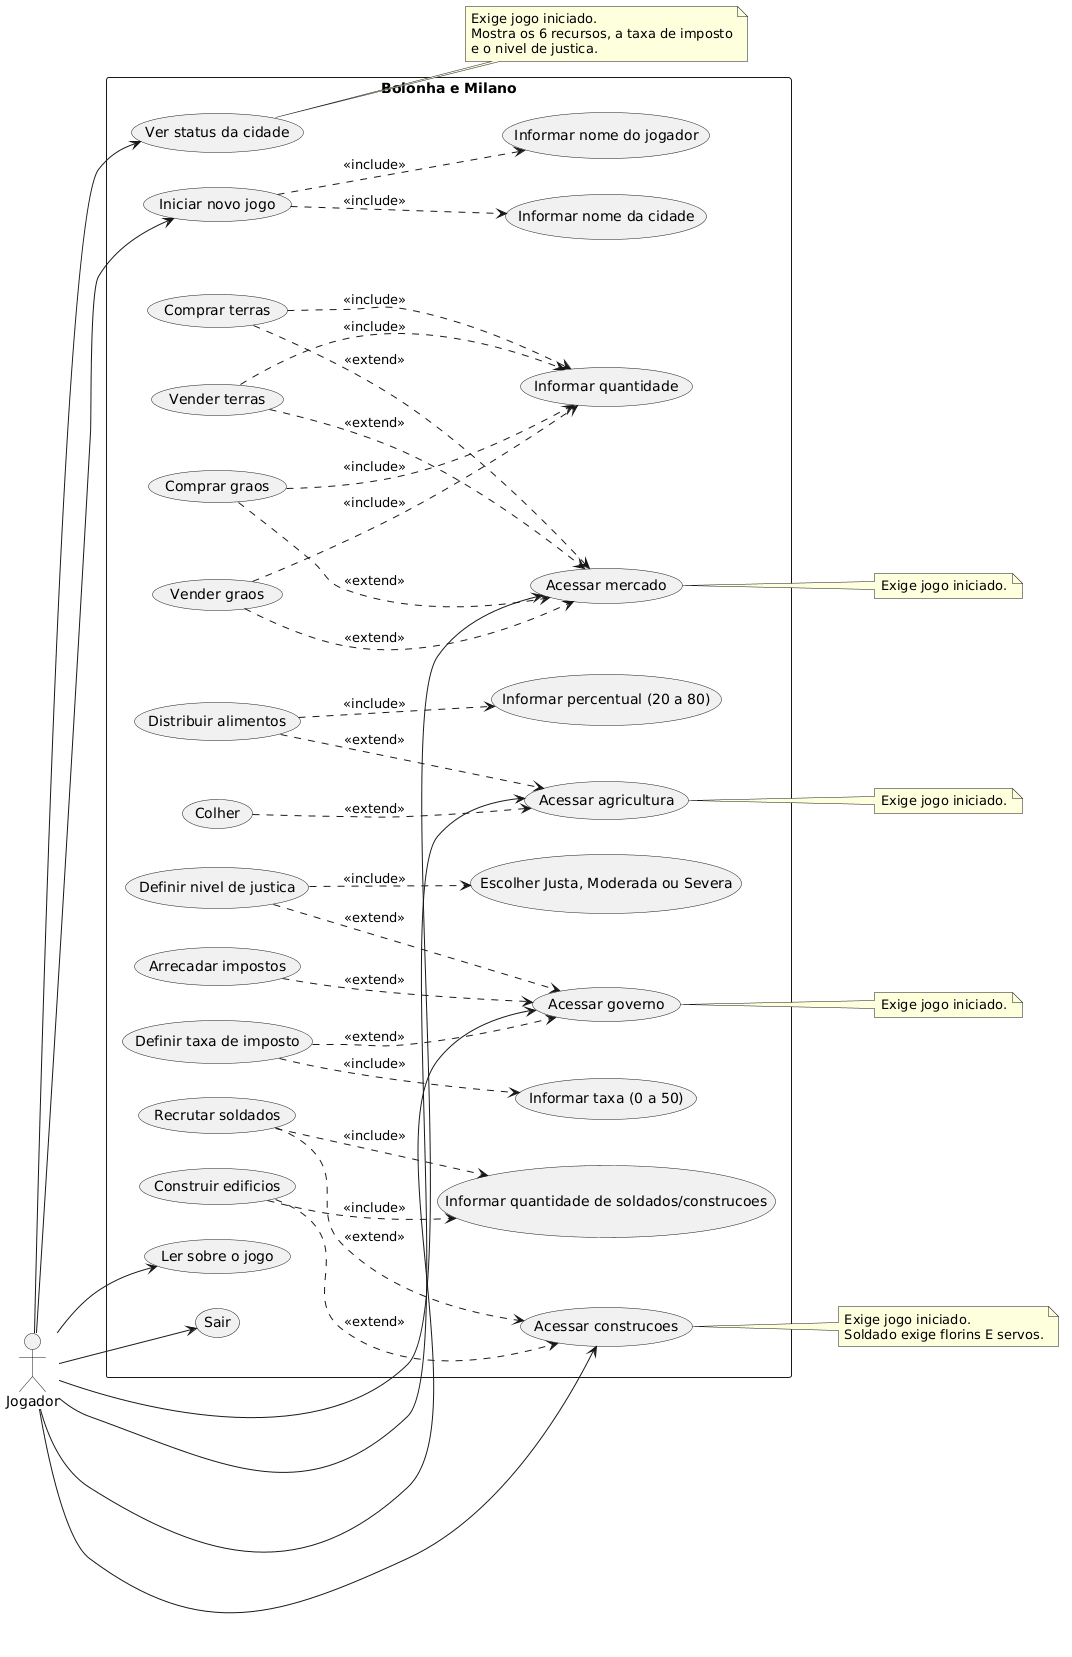

The diagram above was rendered by PlantUML. Its source (embedded in the PNG):
@startuml
left to right direction
skinparam packageStyle rectangle

actor Jogador

rectangle "Bolonha e Milano" {
  usecase "Iniciar novo jogo" as UC1
  usecase "Informar nome do jogador" as UC1a
  usecase "Informar nome da cidade" as UC1b
  usecase "Ver status da cidade" as UC2
  usecase "Ler sobre o jogo" as UC3
  usecase "Acessar mercado" as UC5
  usecase "Comprar graos" as UC5a
  usecase "Vender graos" as UC5b
  usecase "Comprar terras" as UC5c
  usecase "Vender terras" as UC5d
  usecase "Informar quantidade" as UC5e
  usecase "Acessar agricultura" as UC6
  usecase "Colher" as UC6a
  usecase "Distribuir alimentos" as UC6b
  usecase "Informar percentual (20 a 80)" as UC6c
  usecase "Acessar governo" as UC7
  usecase "Arrecadar impostos" as UC7a
  usecase "Definir taxa de imposto" as UC7b
  usecase "Informar taxa (0 a 50)" as UC7c
  usecase "Definir nivel de justica" as UC7d
  usecase "Escolher Justa, Moderada ou Severa" as UC7e
  usecase "Acessar construcoes" as UC8
  usecase "Recrutar soldados" as UC8a
  usecase "Construir edificios" as UC8b
  usecase "Informar quantidade de soldados/construcoes" as UC8c
  usecase "Sair" as UC4
}

Jogador --> UC1
Jogador --> UC2
Jogador --> UC3
Jogador --> UC5
Jogador --> UC6
Jogador --> UC7
Jogador --> UC8
Jogador --> UC4

UC1 ..> UC1a : <<include>>
UC1 ..> UC1b : <<include>>

UC5a ..> UC5 : <<extend>>
UC5b ..> UC5 : <<extend>>
UC5c ..> UC5 : <<extend>>
UC5d ..> UC5 : <<extend>>
UC5a ..> UC5e : <<include>>
UC5b ..> UC5e : <<include>>
UC5c ..> UC5e : <<include>>
UC5d ..> UC5e : <<include>>

UC6a ..> UC6 : <<extend>>
UC6b ..> UC6 : <<extend>>
UC6b ..> UC6c : <<include>>

UC7a ..> UC7 : <<extend>>
UC7b ..> UC7 : <<extend>>
UC7d ..> UC7 : <<extend>>
UC7b ..> UC7c : <<include>>
UC7d ..> UC7e : <<include>>

UC8a ..> UC8 : <<extend>>
UC8b ..> UC8 : <<extend>>
UC8a ..> UC8c : <<include>>
UC8b ..> UC8c : <<include>>

note right of UC2
  Exige jogo iniciado.
  Mostra os 6 recursos, a taxa de imposto
  e o nivel de justica.
end note
note right of UC5
  Exige jogo iniciado.
end note
note right of UC6
  Exige jogo iniciado.
end note
note right of UC7
  Exige jogo iniciado.
end note
note right of UC8
  Exige jogo iniciado.
  Soldado exige florins E servos.
end note
@enduml